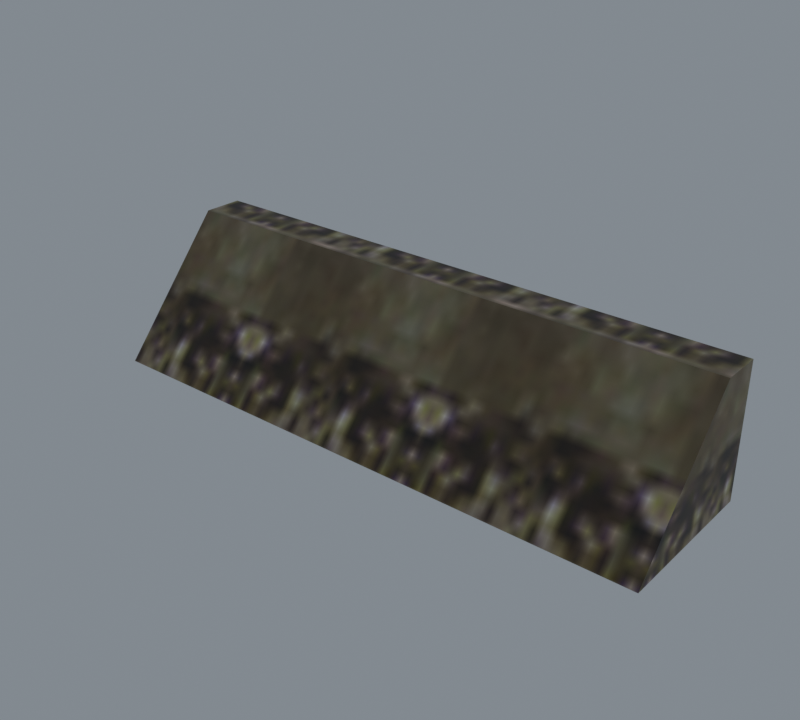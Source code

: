 # Source: import.blend  (saved by Blender 5.2.45; exported with 4.5.12 LTS)
import bpy
from mathutils import Matrix  # noqa: F401  (used for matrix-valued properties, if any)

bpy.ops.wm.read_factory_settings(use_empty=True)
scene = bpy.context.scene
scene.name = 'Beer01'

# ---- collections
col_collection = bpy.data.collections.new('Collection'); scene.collection.children.link(col_collection)

# ---- images (referenced by path relative to the original .blend; pixels are not part of the script)
import os
ASSET_DIR = os.environ.get("B2B_ASSET_DIR", "")  # directory of the original .blend (textures are referenced by path, not embedded)
HERE = os.path.dirname(os.path.abspath(__file__))  # packed textures are extracted next to this script under _unpacked/

def load_image(name, relpath, width, height, colorspace="sRGB"):
    """Load a texture the original file referenced (path relative to the .blend, or extracted next to this script)."""
    p = next((c for c in (os.path.join(HERE, relpath), os.path.join(ASSET_DIR, relpath)) if relpath and os.path.exists(c)), "")
    if p:
        img = bpy.data.images.load(p, check_existing=True)
        img.name = name
    else:  # same state as the original file: an image datablock whose file is absent (Cycles renders it pink)
        img = bpy.data.images.new(name, width, height)
        img.source = "FILE"
        img.filepath = "//" + (relpath or name)
    img.colorspace_settings.name = colorspace
    return img
img_joint_jpg = load_image('joint.jpg', '_unpacked/joint.3e0b61fe.jpg', 32, 32, 'sRGB')

# ---- materials (node trees are filled in below, after node groups)
mat_joint_jpg = bpy.data.materials.new('joint.jpg')
mat_joint_jpg.diffuse_color = (0.963, 0.7277, 0.8603, 1.0)

# ---- material node trees
mat_joint_jpg.use_nodes = True; mat_joint_jpg.node_tree.nodes.clear()
_N = mat_joint_jpg.node_tree.nodes; _L = mat_joint_jpg.node_tree.links
n0 = _N.new('ShaderNodeBsdfPrincipled'); n0.name = 'Principled BSDF'; n0.location = (-200, 100)
n0.inputs[10].default_value = 0.005
n1 = _N.new('ShaderNodeOutputMaterial'); n1.name = 'Material Output'; n1.location = (200, 100)
n2 = _N.new('ShaderNodeTexImage'); n2.name = 'Image Texture'; n2.location = (-600, 100)
n2.image = img_joint_jpg
_L.new(n0.outputs[0], n1.inputs[0])
_L.new(n2.outputs[0], n0.inputs[0])
n1.is_active_output = True

# ---- world
world_world = bpy.data.worlds.new('World'); scene.world = world_world
world_world.use_nodes = True; world_world.node_tree.nodes.clear()
_N = world_world.node_tree.nodes; _L = world_world.node_tree.links
n0 = _N.new('ShaderNodeOutputWorld'); n0.name = 'World Output'; n0.location = (200, 100)
n1 = _N.new('ShaderNodeBackground'); n1.name = 'Background'; n1.location = (-200, 100)
n1.inputs[0].default_value = (0.32, 0.36, 0.4, 1.0)
n1.inputs[1].default_value = 0.7
_L.new(n1.outputs[0], n0.inputs[0])
n0.is_active_output = True
world_world.color = (0.05088, 0.05088, 0.05088)
world_world.sun_shadow_jitter_overblur = 0.0

# ---- meshes
me_fence04 = bpy.data.meshes.new('Fence04')
me_fence04.from_pydata([(-49.82, 12.67, 22.69), (50.22, 12.67, 22.69), (50.22, 19.7, 22.69), (-49.82, 19.7, 22.69), (-49.82, -6.814, 0.0), (50.22, -6.814, 0.0), (50.22, 19.7, 0.0), (-49.82, 19.7, 0.0)], [], [(0, 1, 2), (2, 3, 0), (4, 5, 1), (1, 0, 4), (5, 6, 2), (2, 1, 5), (6, 7, 3), (3, 2, 6), (7, 4, 0), (0, 3, 7)])
me_fence04.polygons.foreach_set('use_smooth', [True] * 10)
_k = set([(0, 1), (0, 3), (0, 4), (1, 2), (1, 5), (2, 3), (2, 6), (3, 7)])
me_fence04.attributes.new('sharp_edge', 'BOOLEAN', 'EDGE').data.foreach_set('value', [ (min(e.vertices), max(e.vertices)) in _k for e in me_fence04.edges])
_uv = me_fence04.uv_layers.new(name='Float2')
_uv.uv.foreach_set('vector', [0.6714, 0.9637, 3.36, 0.9637, 3.36, 1.147, 3.36, 1.147, 0.6714, 1.147, 0.6714, 0.9637, 0.4108, 0.0082, 3.048, 0.0082, 3.048, 0.6748, 3.048, 0.6748, 0.4108, 0.6748, 0.4108, 0.0082, -1.07, 0.0068, -0.2896, 0.0068, -0.2896, 0.7153, -0.2896, 0.7153, -0.4965, 0.7153, -1.07, 0.0068, 3.048, 0.0082, 0.4108, 0.0082, 0.4108, 0.6748, 0.4108, 0.6748, 3.048, 0.6748, 3.048, 0.0082, -0.2896, 0.0068, -1.07, 0.0068, -0.4965, 0.7153, -0.4965, 0.7153, -0.2896, 0.7153, -0.2896, 0.0068])
me_fence04.materials.append(mat_joint_jpg)
me_fence04.update()
me_fence04.normals_split_custom_set([tuple(v) for v in zip(*[iter([0.0, 0.0, 1.0, 0.0, 0.0, 1.0, 0.0, 0.0, 1.0, 0.0, 0.0, 1.0, 0.0, 0.0, 1.0, 0.0, 0.0, 1.0, 0.0, -0.7586, 0.6516, 0.0, -0.7586, 0.6516, 0.0, -0.7586, 0.6516, 0.0, -0.7586, 0.6516, 0.0, -0.7586, 0.6516, 0.0, -0.7586, 0.6516, 1.0, 0.0, 0.0, 1.0, 0.0, 0.0, 1.0, 0.0, 0.0, 1.0, 0.0, 0.0, 1.0, 0.0, 0.0, 1.0, 0.0, 0.0, 0.0, 1.0, 0.0, 0.0, 1.0, 0.0, 0.0, 1.0, 0.0, 0.0, 1.0, 0.0, 0.0, 1.0, 0.0, 0.0, 1.0, 0.0, -1.0, 0.0, 0.0, -1.0, 0.0, 0.0, -1.0, 0.0, 0.0, -1.0, 0.0, 0.0, -1.0, 0.0, 0.0, -1.0, 0.0, 0.0])] * 3)])
arm_fence04_skeleton = bpy.data.armatures.new('Fence04_skeleton')  # bones are not reproduced

# ---- objects
ob_fence04_skeleton = bpy.data.objects.new('Fence04_skeleton', arm_fence04_skeleton)
ob_fence04 = bpy.data.objects.new('Fence04', me_fence04)

# ---- transforms, parenting, visibility, modifiers, constraints
ob_fence04_skeleton.location = (0.0, 0.0, 0.0)
ob_fence04_skeleton.show_in_front = True
ob_fence04.parent = ob_fence04_skeleton
ob_fence04.location = (0.0, 0.0, 0.0)
_vg = ob_fence04.vertex_groups.new(name='Object02')
_vg.add([0, 1, 2, 3, 4, 5, 6, 7], 1.0, 'REPLACE')
_m = ob_fence04.modifiers.new('Armature', 'ARMATURE')
_m.object = ob_fence04_skeleton

# ---- collection membership
scene.collection.objects.link(ob_fence04_skeleton)
scene.collection.objects.link(ob_fence04)

# ---- scene / render settings (as saved in the file)
scene.frame_start = 0; scene.frame_end = 0; scene.frame_set(0)
scene.render.engine = 'CYCLES'
scene.render.resolution_x = 400
scene.render.resolution_y = 360
scene.render.film_transparent = True
scene.render.bake_bias = 0.0
scene.render.bake_samples = 0
scene.render.compositor_device = 'GPU'
scene.cycles.samples = 8
scene.eevee.use_volume_custom_range = False
scene.eevee.fast_gi_thickness_near = 0.1
scene.eevee.fast_gi_thickness_far = 0.0
scene.eevee.ray_tracing_options.screen_trace_thickness = 0.1
scene.view_settings.view_transform = 'Standard'
bpy.context.view_layer.update()

# ---- added for rendering (the .blend has no active camera): camera
cam_auto = bpy.data.cameras.new('AutoCamera')
cam_auto.lens = 50.0
cam_auto.sensor_width = 36.0
cam_auto.clip_end = 1720.3
ob_auto_camera = bpy.data.objects.new('AutoCamera', cam_auto)
scene.collection.objects.link(ob_auto_camera)
ob_auto_camera.location = (98.2227, -111.185, 89.7628)
ob_auto_camera.rotation_euler = (1.09748, -7.21219e-08, 0.694738)
scene.camera = ob_auto_camera
bpy.context.view_layer.update()
